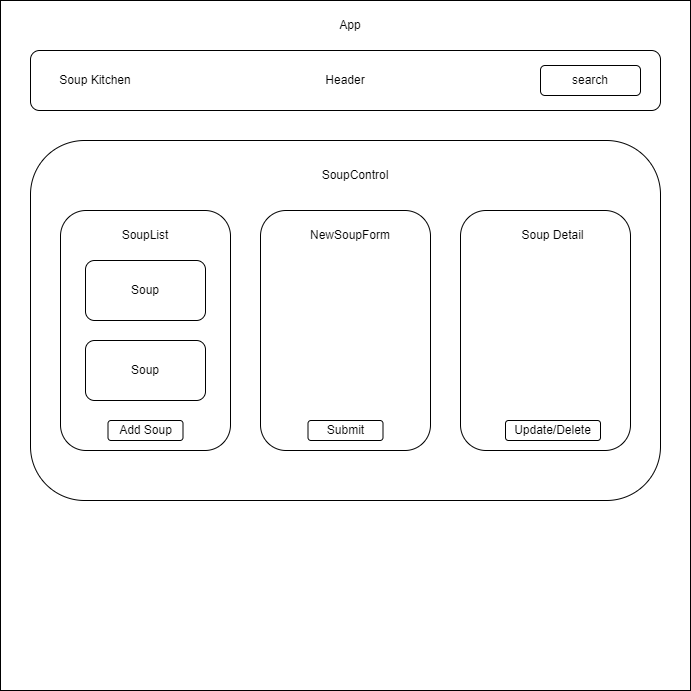

The diagram above was exported from draw.io. Its source (the exported page's mxGraphModel, read from the mxfile embedded in the PNG):
<mxGraphModel dx="1037" dy="557" grid="1" gridSize="10" guides="1" tooltips="1" connect="1" arrows="1" fold="1" page="1" pageScale="1" pageWidth="850" pageHeight="1100" math="0" shadow="0">
  <root>
    <mxCell id="0" />
    <mxCell id="1" parent="0" />
    <mxCell id="3" value="" style="whiteSpace=wrap;html=1;aspect=fixed;" parent="1" vertex="1">
      <mxGeometry x="70" y="40" width="690" height="690" as="geometry" />
    </mxCell>
    <mxCell id="4" value="" style="rounded=1;whiteSpace=wrap;html=1;" parent="1" vertex="1">
      <mxGeometry x="100" y="90" width="630" height="60" as="geometry" />
    </mxCell>
    <mxCell id="5" value="" style="rounded=1;whiteSpace=wrap;html=1;" parent="1" vertex="1">
      <mxGeometry x="100" y="180" width="630" height="360" as="geometry" />
    </mxCell>
    <mxCell id="6" value="Header" style="text;html=1;strokeColor=none;fillColor=none;align=center;verticalAlign=middle;whiteSpace=wrap;rounded=0;" parent="1" vertex="1">
      <mxGeometry x="385" y="100" width="60" height="40" as="geometry" />
    </mxCell>
    <mxCell id="7" value="App" style="text;html=1;strokeColor=none;fillColor=none;align=center;verticalAlign=middle;whiteSpace=wrap;rounded=0;" parent="1" vertex="1">
      <mxGeometry x="390" y="50" width="60" height="30" as="geometry" />
    </mxCell>
    <mxCell id="8" value="search" style="rounded=1;whiteSpace=wrap;html=1;" parent="1" vertex="1">
      <mxGeometry x="610" y="105" width="100" height="30" as="geometry" />
    </mxCell>
    <mxCell id="9" value="Soup Kitchen" style="text;html=1;strokeColor=none;fillColor=none;align=center;verticalAlign=middle;whiteSpace=wrap;rounded=0;" parent="1" vertex="1">
      <mxGeometry x="120" y="105" width="90" height="30" as="geometry" />
    </mxCell>
    <mxCell id="11" value="SoupControl" style="text;html=1;strokeColor=none;fillColor=none;align=center;verticalAlign=middle;whiteSpace=wrap;rounded=0;" parent="1" vertex="1">
      <mxGeometry x="350" y="190" width="150" height="50" as="geometry" />
    </mxCell>
    <mxCell id="12" value="" style="rounded=1;whiteSpace=wrap;html=1;" parent="1" vertex="1">
      <mxGeometry x="130" y="250" width="170" height="240" as="geometry" />
    </mxCell>
    <mxCell id="15" value="Soup" style="rounded=1;whiteSpace=wrap;html=1;" parent="1" vertex="1">
      <mxGeometry x="155" y="300" width="120" height="60" as="geometry" />
    </mxCell>
    <mxCell id="16" value="Soup" style="rounded=1;whiteSpace=wrap;html=1;" parent="1" vertex="1">
      <mxGeometry x="155" y="380" width="120" height="60" as="geometry" />
    </mxCell>
    <mxCell id="17" value="Add Soup" style="rounded=1;whiteSpace=wrap;html=1;" parent="1" vertex="1">
      <mxGeometry x="177.5" y="460" width="75" height="20" as="geometry" />
    </mxCell>
    <mxCell id="18" value="" style="rounded=1;whiteSpace=wrap;html=1;" parent="1" vertex="1">
      <mxGeometry x="330" y="250" width="170" height="240" as="geometry" />
    </mxCell>
    <mxCell id="19" value="NewSoupForm" style="text;html=1;strokeColor=none;fillColor=none;align=center;verticalAlign=middle;whiteSpace=wrap;rounded=0;" parent="1" vertex="1">
      <mxGeometry x="380" y="255" width="80" height="40" as="geometry" />
    </mxCell>
    <mxCell id="20" value="Submit" style="rounded=1;whiteSpace=wrap;html=1;" parent="1" vertex="1">
      <mxGeometry x="377.5" y="460" width="75" height="20" as="geometry" />
    </mxCell>
    <mxCell id="22" value="SoupList" style="text;html=1;strokeColor=none;fillColor=none;align=center;verticalAlign=middle;whiteSpace=wrap;rounded=0;" parent="1" vertex="1">
      <mxGeometry x="154" y="260" width="122" height="30" as="geometry" />
    </mxCell>
    <mxCell id="23" value="" style="rounded=1;whiteSpace=wrap;html=1;" vertex="1" parent="1">
      <mxGeometry x="530" y="250" width="170" height="240" as="geometry" />
    </mxCell>
    <mxCell id="24" value="Soup Detail" style="text;html=1;strokeColor=none;fillColor=none;align=center;verticalAlign=middle;whiteSpace=wrap;rounded=0;" vertex="1" parent="1">
      <mxGeometry x="585" y="260" width="75" height="30" as="geometry" />
    </mxCell>
    <mxCell id="25" value="Update/Delete" style="rounded=1;whiteSpace=wrap;html=1;" vertex="1" parent="1">
      <mxGeometry x="575" y="460" width="95" height="20" as="geometry" />
    </mxCell>
  </root>
</mxGraphModel>